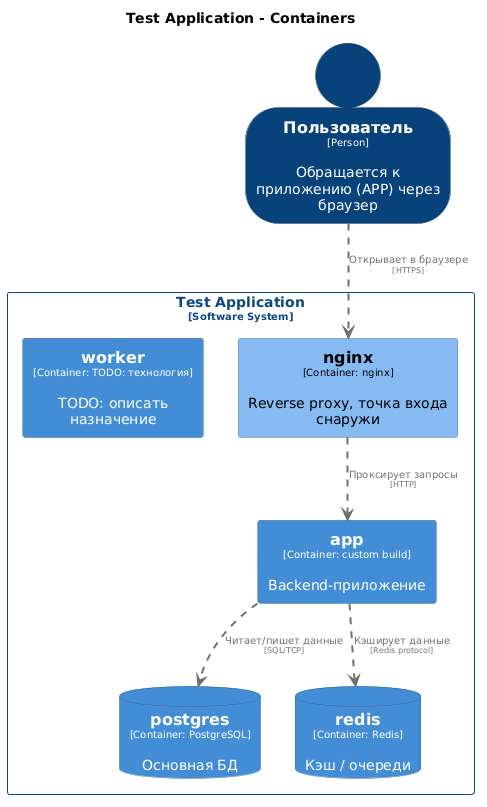

The diagram above was rendered by PlantUML. Its source (embedded in the PNG):
@startuml
set separator none
title Test Application - Containers

top to bottom direction

skinparam {
  arrowFontSize 10
  defaultTextAlignment center
  wrapWidth 200
  maxMessageSize 100
}

hide stereotype

skinparam rectangle<<TestApplication.app>> {
  BackgroundColor #438dd5
  FontColor #ffffff
  BorderColor #2e6295
  shadowing false
}
skinparam rectangle<<TestApplication.nginx>> {
  BackgroundColor #85bbf0
  FontColor #000000
  BorderColor #5d82a8
  shadowing false
}
skinparam database<<TestApplication.postgres>> {
  BackgroundColor #438dd5
  FontColor #ffffff
  BorderColor #2e6295
  shadowing false
}
skinparam database<<TestApplication.redis>> {
  BackgroundColor #438dd5
  FontColor #ffffff
  BorderColor #2e6295
  shadowing false
}
skinparam rectangle<<TestApplication.worker>> {
  BackgroundColor #438dd5
  FontColor #ffffff
  BorderColor #2e6295
  shadowing false
}
skinparam person<<Пользователь>> {
  BackgroundColor #08427b
  FontColor #ffffff
  BorderColor #052e56
  shadowing false
}
skinparam rectangle<<TestApplication>> {
  BorderColor #0b4884
  FontColor #0b4884
  shadowing false
}

person "==Пользователь\n<size:10>[Person]</size>\n\nОбращается к приложению (APP) через браузер" <<Пользователь>> as Пользователь

rectangle "Test Application\n<size:10>[Software System]</size>" <<TestApplication>> {
  rectangle "==worker\n<size:10>[Container: TODO: технология]</size>\n\nTODO: описать назначение" <<TestApplication.worker>> as TestApplication.worker
  rectangle "==nginx\n<size:10>[Container: nginx]</size>\n\nReverse proxy, точка входа снаружи" <<TestApplication.nginx>> as TestApplication.nginx
  rectangle "==app\n<size:10>[Container: custom build]</size>\n\nBackend-приложение" <<TestApplication.app>> as TestApplication.app
  database "==postgres\n<size:10>[Container: PostgreSQL]</size>\n\nОсновная БД" <<TestApplication.postgres>> as TestApplication.postgres
  database "==redis\n<size:10>[Container: Redis]</size>\n\nКэш / очереди" <<TestApplication.redis>> as TestApplication.redis
}

TestApplication.app .[#707070,thickness=2].> TestApplication.postgres : "<color:#707070>Читает/пишет данные\n<color:#707070><size:8>[SQL/TCP]</size>"
TestApplication.app .[#707070,thickness=2].> TestApplication.redis : "<color:#707070>Кэширует данные\n<color:#707070><size:8>[Redis protocol]</size>"
Пользователь .[#707070,thickness=2].> TestApplication.nginx : "<color:#707070>Открывает в браузере\n<color:#707070><size:8>[HTTPS]</size>"
TestApplication.nginx .[#707070,thickness=2].> TestApplication.app : "<color:#707070>Проксирует запросы\n<color:#707070><size:8>[HTTP]</size>"
@enduml